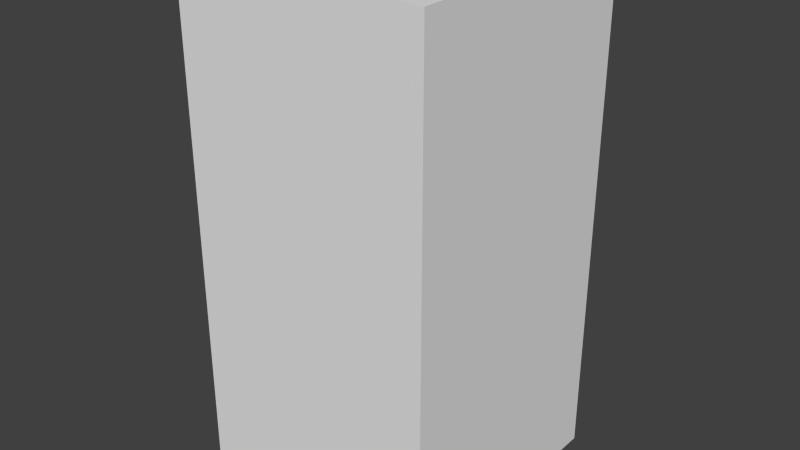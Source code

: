 # Source: darkBlueEyeThree.blend  (saved by Blender 2.68.0; exported with 4.5.12 LTS)
import bpy
from mathutils import Matrix  # noqa: F401  (used for matrix-valued properties, if any)

bpy.ops.wm.read_factory_settings(use_empty=True)
scene = bpy.context.scene
scene.name = 'Scene'

# ---- collections
col_collection_1 = bpy.data.collections.new('Collection 1'); scene.collection.children.link(col_collection_1)

# ---- world
world_world = bpy.data.worlds.new('World'); scene.world = world_world
world_world.color = (0.05088, 0.05088, 0.05088)
world_world.use_sun_shadow = False
world_world.sun_shadow_jitter_overblur = 0.0
world_world.cycles.sampling_method = 'MANUAL'
world_world.cycles.sample_map_resolution = 256

# ---- meshes
me_darkblueeyethree = bpy.data.meshes.new('darkBlueEyeThree')
me_darkblueeyethree.from_pydata([(-0.5, -0.5, -1.0), (-0.5, 0.5, -1.0), (0.5, 0.5, -1.0), (0.5, -0.5, -1.0), (-0.5, -0.5, 1.0), (-0.5, 0.5, 1.0), (0.5, 0.5, 1.0), (0.5, -0.5, 1.0)], [], [(4, 5, 1, 0), (5, 6, 2, 1), (6, 7, 3, 2), (7, 4, 0, 3), (0, 1, 2, 3), (7, 6, 5, 4)])
me_darkblueeyethree.use_remesh_preserve_volume = False
me_darkblueeyethree.use_remesh_preserve_attributes = False
me_darkblueeyethree.use_mirror_vertex_groups = False
me_darkblueeyethree.update()

# ---- objects
ob_darkblueeyethree = bpy.data.objects.new('darkBlueEyeThree', me_darkblueeyethree)

# ---- transforms, parenting, visibility, modifiers, constraints
ob_darkblueeyethree.location = (0.0, 0.0, 0.0)
ob_darkblueeyethree.lineart.crease_threshold = 0.0

# ---- collection membership
col_collection_1.objects.link(ob_darkblueeyethree)

# ---- scene / render settings (as saved in the file)
scene.frame_start = 1; scene.frame_end = 250; scene.frame_set(1)
scene.render.engine = 'BLENDER_EEVEE_NEXT'
scene.render.image_settings.color_mode = 'RGB'
scene.render.image_settings.compression = 90
scene.render.resolution_percentage = 50
scene.render.dither_intensity = 0.0
scene.cycles.use_denoising = False
scene.cycles.samples = 10
scene.cycles.sampling_pattern = 'TABULATED_SOBOL'
scene.cycles.light_sampling_threshold = 0.0
scene.cycles.use_adaptive_sampling = False
scene.cycles.use_light_tree = False
scene.cycles.blur_glossy = 0.0
scene.cycles.volume_bounces = 1
scene.cycles.pixel_filter_type = 'GAUSSIAN'
scene.cycles.sample_clamp_indirect = 0.0
scene.view_settings.view_transform = 'Standard'
bpy.context.view_layer.update()

# ---- added for rendering (the .blend has no active camera and no usable light): camera, sun
cam_auto = bpy.data.cameras.new('AutoCamera')
cam_auto.lens = 50.0
cam_auto.sensor_width = 36.0
cam_auto.clip_end = 1000.0
ob_auto_camera = bpy.data.objects.new('AutoCamera', cam_auto)
scene.collection.objects.link(ob_auto_camera)
ob_auto_camera.location = (2.26633, -2.71959, 1.81306)
ob_auto_camera.rotation_euler = (1.09748, -7.21219e-08, 0.694738)
scene.camera = ob_auto_camera
light_auto_sun = bpy.data.lights.new('AutoSun', 'SUN')
light_auto_sun.energy = 3.0
light_auto_sun.angle = 0.0523599
ob_auto_sun = bpy.data.objects.new('AutoSun', light_auto_sun)
scene.collection.objects.link(ob_auto_sun)
ob_auto_sun.rotation_euler = (0.872665, 0.174533, 0.523599)
bpy.context.view_layer.update()
